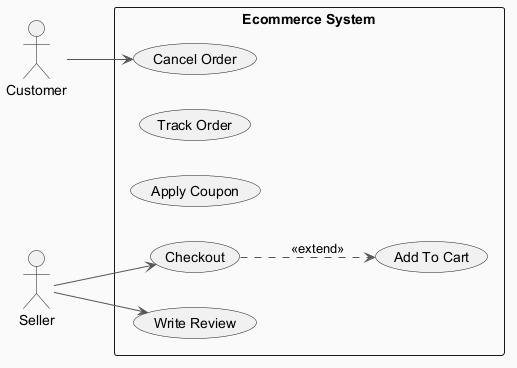

The diagram above was rendered by PlantUML. Its source (embedded in the PNG):
@startuml
skinparam backgroundColor #FAFAFA
skinparam classBackgroundColor #FFF3E0
skinparam classBorderColor #E65100
skinparam ArrowColor #555555
left to right direction
actor "Customer" as C
actor "Seller" as S
rectangle "Ecommerce System" {
  usecase "Cancel Order" as UC_CancelOrder
  usecase "Track Order" as UC_TrackOrder
  usecase "Apply Coupon" as UC_ApplyCoupon
  usecase "Checkout" as UC_Checkout
  usecase "Add To Cart" as UC_AddToCart
  usecase "Write Review" as UC_WriteReview
}
C --> UC_CancelOrder
S --> UC_WriteReview
S --> UC_Checkout
UC_Checkout ..> UC_AddToCart : <<extend>>
@enduml